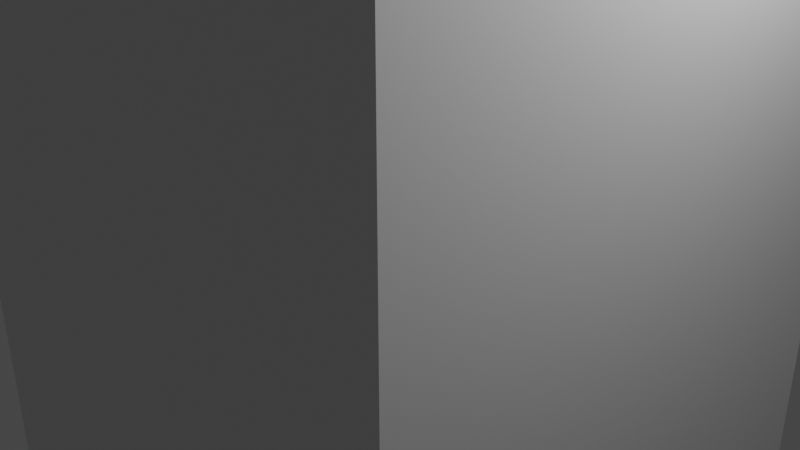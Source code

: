 # Source: stick.blend  (saved by Blender 2.81.16; exported with 4.5.12 LTS)
import bpy
from mathutils import Matrix  # noqa: F401  (used for matrix-valued properties, if any)

bpy.ops.wm.read_factory_settings(use_empty=True)
scene = bpy.context.scene
scene.name = 'Scene'

# ---- collections
col_collection = bpy.data.collections.new('Collection'); scene.collection.children.link(col_collection)

# ---- materials (node trees are filled in below, after node groups)
mat_material = bpy.data.materials.new('Material')
mat_material.alpha_threshold = 0.0
mat_material.use_transparent_shadow = False
mat_material.line_color = (0.0, 0.0, 0.0, 1.0)

# ---- material node trees
mat_material.use_nodes = True; mat_material.node_tree.nodes.clear()
_N = mat_material.node_tree.nodes; _L = mat_material.node_tree.links
n0 = _N.new('ShaderNodeOutputMaterial'); n0.name = 'Material Output'; n0.location = (300, 300)
n1 = _N.new('ShaderNodeBsdfPrincipled'); n1.name = 'Principled BSDF'; n1.location = (10, 300)
n1.distribution = 'GGX'
n1.subsurface_method = 'BURLEY'
n1.inputs[2].default_value = 0.4
n1.inputs[3].default_value = 1.45
n1.inputs[27].default_value = (0.0, 0.0, 0.0, 1.0)
n1.inputs[28].default_value = 1.0
_L.new(n1.outputs[0], n0.inputs[0])
n0.is_active_output = True

# ---- world
world_world = bpy.data.worlds.new('World'); scene.world = world_world
world_world.use_nodes = True; world_world.node_tree.nodes.clear()
_N = world_world.node_tree.nodes; _L = world_world.node_tree.links
n0 = _N.new('ShaderNodeOutputWorld'); n0.name = 'World Output'; n0.location = (300, 300)
n1 = _N.new('ShaderNodeBackground'); n1.name = 'Background'; n1.location = (10, 300)
n1.inputs[0].default_value = (0.05088, 0.05088, 0.05088, 1.0)
_L.new(n1.outputs[0], n0.inputs[0])
n0.is_active_output = True
world_world.color = (0.05088, 0.05088, 0.05088)
world_world.use_sun_shadow = False
world_world.sun_shadow_jitter_overblur = 0.0

# ---- cameras
cam_camera = bpy.data.cameras.new('Camera')
cam_camera.clip_end = 100.0
cam_camera.ortho_scale = 7.314

# ---- lights
light_light = bpy.data.lights.new('Light', 'POINT')
light_light.transmission_factor = 0.0
light_light.energy = 1000.0
light_light.shadow_soft_size = 0.1
light_light.shadow_maximum_resolution = 0.006
light_light.use_absolute_resolution = True

# ---- meshes
me_cube = bpy.data.meshes.new('Cube')
me_cube.from_pydata([(1.0, 1.0, 1.0), (1.0, 1.0, -1.0), (1.0, -1.0, 1.0), (1.0, -1.0, -1.0), (-1.0, 1.0, 1.0), (-1.0, 1.0, -1.0), (-1.0, -1.0, 1.0), (-1.0, -1.0, -1.0)], [], [(0, 4, 6, 2), (3, 2, 6, 7), (7, 6, 4, 5), (5, 1, 3, 7), (1, 0, 2, 3), (5, 4, 0, 1)])
_uv = me_cube.uv_layers.new(name='UVMap')
_uv.uv.foreach_set('vector', [0.625, 0.5, 0.875, 0.5, 0.875, 0.75, 0.625, 0.75, 0.375, 0.75, 0.625, 0.75, 0.625, 1.0, 0.375, 1.0, 0.375, 0.0, 0.625, 0.0, 0.625, 0.25, 0.375, 0.25, 0.125, 0.5, 0.375, 0.5, 0.375, 0.75, 0.125, 0.75, 0.375, 0.5, 0.625, 0.5, 0.625, 0.75, 0.375, 0.75, 0.375, 0.25, 0.625, 0.25, 0.625, 0.5, 0.375, 0.5])
me_cube.materials.append(mat_material)
me_cube.use_remesh_preserve_volume = False
me_cube.use_remesh_preserve_attributes = False
me_cube.use_mirror_vertex_groups = False
me_cube.update()

# ---- objects
ob_cube = bpy.data.objects.new('Cube', me_cube)
ob_light = bpy.data.objects.new('Light', light_light)
ob_camera = bpy.data.objects.new('Camera', cam_camera)

# ---- transforms, parenting, visibility, modifiers, constraints
ob_cube.location = (0.0, 0.0, 0.0)
ob_cube.scale = (3.0, 3.0, 32.5)
ob_cube.lock_rotations_4d = False
ob_cube.empty_display_type = 'ARROWS'
ob_cube.lineart.crease_threshold = 0.0
ob_light.location = (4.076, 1.005, 5.904)
ob_light.rotation_euler = (0.6503, 0.05522, 1.866)
ob_light.lock_rotations_4d = False
ob_light.empty_display_type = 'ARROWS'
ob_light.color = (0.0, 0.0, 0.0, 0.0)
ob_light.lineart.crease_threshold = 0.0
ob_camera.location = (7.359, -6.926, 4.958)
ob_camera.rotation_euler = (1.109, 0.0, 0.8149)
ob_camera.lock_rotations_4d = False
ob_camera.empty_display_type = 'ARROWS'
ob_camera.color = (0.0, 0.0, 0.0, 0.0)
ob_camera.display_type = 'WIRE'
ob_camera.lineart.crease_threshold = 0.0

# ---- collection membership
col_collection.objects.link(ob_cube)
col_collection.objects.link(ob_light)
col_collection.objects.link(ob_camera)

# ---- scene / render settings (as saved in the file)
scene.camera = ob_camera
scene.frame_start = 1; scene.frame_end = 250; scene.frame_set(1)
scene.render.engine = 'BLENDER_EEVEE_NEXT'
scene.cycles.use_denoising = False
scene.cycles.samples = 128
scene.cycles.sampling_pattern = 'TABULATED_SOBOL'
scene.cycles.use_adaptive_sampling = False
scene.cycles.use_light_tree = False
scene.view_settings.view_transform = 'Filmic'
scene.unit_settings.scale_length = 0.001
bpy.context.view_layer.update()
